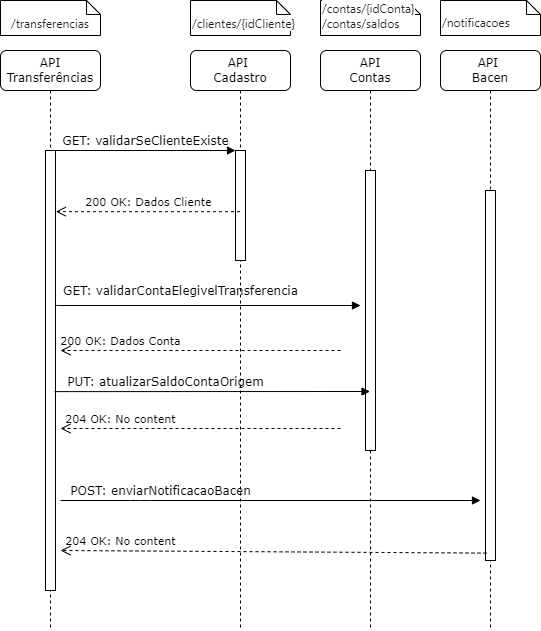

The diagram above was exported from draw.io. Its source (the exported page's mxGraphModel, read from the mxfile embedded in the PNG):
<mxGraphModel dx="794" dy="511" grid="1" gridSize="10" guides="1" tooltips="1" connect="1" arrows="1" fold="1" page="1" pageScale="1" pageWidth="1100" pageHeight="850" background="none" math="0" shadow="0">
  <root>
    <mxCell id="0" />
    <mxCell id="1" parent="0" />
    <mxCell id="7baba1c4bc27f4b0-2" value="API&amp;nbsp;&lt;div&gt;Cadastro&lt;/div&gt;" style="shape=umlLifeline;perimeter=lifelinePerimeter;whiteSpace=wrap;html=1;container=1;collapsible=0;recursiveResize=0;outlineConnect=0;rounded=1;shadow=0;comic=0;labelBackgroundColor=none;strokeWidth=1;fontFamily=Verdana;fontSize=12;align=center;" parent="1" vertex="1">
      <mxGeometry x="290" y="80" width="100" height="580" as="geometry" />
    </mxCell>
    <mxCell id="7baba1c4bc27f4b0-10" value="" style="html=1;points=[];perimeter=orthogonalPerimeter;rounded=0;shadow=0;comic=0;labelBackgroundColor=none;strokeWidth=1;fontFamily=Verdana;fontSize=12;align=center;" parent="7baba1c4bc27f4b0-2" vertex="1">
      <mxGeometry x="45" y="100" width="10" height="110" as="geometry" />
    </mxCell>
    <mxCell id="7baba1c4bc27f4b0-3" value="API&lt;div&gt;Contas&lt;/div&gt;" style="shape=umlLifeline;perimeter=lifelinePerimeter;whiteSpace=wrap;html=1;container=1;collapsible=0;recursiveResize=0;outlineConnect=0;rounded=1;shadow=0;comic=0;labelBackgroundColor=none;strokeWidth=1;fontFamily=Verdana;fontSize=12;align=center;" parent="1" vertex="1">
      <mxGeometry x="420" y="80" width="100" height="580" as="geometry" />
    </mxCell>
    <mxCell id="7baba1c4bc27f4b0-13" value="" style="html=1;points=[];perimeter=orthogonalPerimeter;rounded=0;shadow=0;comic=0;labelBackgroundColor=none;strokeWidth=1;fontFamily=Verdana;fontSize=12;align=center;" parent="7baba1c4bc27f4b0-3" vertex="1">
      <mxGeometry x="45" y="120" width="10" height="280" as="geometry" />
    </mxCell>
    <mxCell id="7baba1c4bc27f4b0-4" value="API&amp;nbsp;&lt;div&gt;Bacen&lt;/div&gt;" style="shape=umlLifeline;perimeter=lifelinePerimeter;whiteSpace=wrap;html=1;container=1;collapsible=0;recursiveResize=0;outlineConnect=0;rounded=1;shadow=0;comic=0;labelBackgroundColor=none;strokeWidth=1;fontFamily=Verdana;fontSize=12;align=center;" parent="1" vertex="1">
      <mxGeometry x="540" y="80" width="100" height="580" as="geometry" />
    </mxCell>
    <mxCell id="7baba1c4bc27f4b0-8" value="API Transferências" style="shape=umlLifeline;perimeter=lifelinePerimeter;whiteSpace=wrap;html=1;container=1;collapsible=0;recursiveResize=0;outlineConnect=0;rounded=1;shadow=0;comic=0;labelBackgroundColor=none;strokeWidth=1;fontFamily=Verdana;fontSize=12;align=center;" parent="1" vertex="1">
      <mxGeometry x="100" y="80" width="100" height="580" as="geometry" />
    </mxCell>
    <mxCell id="7baba1c4bc27f4b0-9" value="" style="html=1;points=[];perimeter=orthogonalPerimeter;rounded=0;shadow=0;comic=0;labelBackgroundColor=none;strokeWidth=1;fontFamily=Verdana;fontSize=12;align=center;" parent="7baba1c4bc27f4b0-8" vertex="1">
      <mxGeometry x="45" y="100" width="10" height="440" as="geometry" />
    </mxCell>
    <mxCell id="7baba1c4bc27f4b0-16" value="" style="html=1;points=[];perimeter=orthogonalPerimeter;rounded=0;shadow=0;comic=0;labelBackgroundColor=none;strokeWidth=1;fontFamily=Verdana;fontSize=12;align=center;" parent="1" vertex="1">
      <mxGeometry x="585" y="220" width="10" height="370" as="geometry" />
    </mxCell>
    <mxCell id="7baba1c4bc27f4b0-17" value="POST: enviarNotificacaoBacen" style="html=1;verticalAlign=bottom;endArrow=block;labelBackgroundColor=none;fontFamily=Verdana;fontSize=12;edgeStyle=elbowEdgeStyle;elbow=horizontal;" parent="1" edge="1">
      <mxGeometry x="-0.5238" relative="1" as="geometry">
        <mxPoint x="160" y="530" as="sourcePoint" />
        <Array as="points">
          <mxPoint x="240" y="530" />
          <mxPoint x="470" y="220" />
        </Array>
        <mxPoint x="580" y="530" as="targetPoint" />
        <mxPoint as="offset" />
      </mxGeometry>
    </mxCell>
    <mxCell id="7baba1c4bc27f4b0-11" value="GET: validarSeClienteExiste" style="html=1;verticalAlign=bottom;endArrow=block;entryX=0;entryY=0;labelBackgroundColor=none;fontFamily=Verdana;fontSize=12;edgeStyle=elbowEdgeStyle;elbow=vertical;" parent="1" source="7baba1c4bc27f4b0-9" target="7baba1c4bc27f4b0-10" edge="1">
      <mxGeometry relative="1" as="geometry">
        <mxPoint x="220" y="190" as="sourcePoint" />
        <Array as="points" />
      </mxGeometry>
    </mxCell>
    <mxCell id="7baba1c4bc27f4b0-40" value="&lt;div&gt;&lt;span style=&quot;color: rgb(33, 33, 33); font-family: Inter, system-ui, -apple-system, BlinkMacSystemFont, &amp;quot;Segoe UI&amp;quot;, Roboto, Oxygen, Ubuntu, Cantarell, &amp;quot;Fira Sans&amp;quot;, &amp;quot;Droid Sans&amp;quot;, Helvetica, Arial, sans-serif; white-space-collapse: preserve; background-color: rgb(255, 255, 255);&quot;&gt;&lt;br&gt;&lt;/span&gt;&lt;/div&gt;&lt;span style=&quot;color: rgb(33, 33, 33); font-family: Inter, system-ui, -apple-system, BlinkMacSystemFont, &amp;quot;Segoe UI&amp;quot;, Roboto, Oxygen, Ubuntu, Cantarell, &amp;quot;Fira Sans&amp;quot;, &amp;quot;Droid Sans&amp;quot;, Helvetica, Arial, sans-serif; white-space-collapse: preserve; background-color: rgb(255, 255, 255);&quot;&gt;/transferencias&lt;/span&gt;" style="shape=note;whiteSpace=wrap;html=1;size=14;verticalAlign=top;align=center;spacingTop=-6;rounded=0;shadow=0;comic=0;labelBackgroundColor=none;strokeWidth=1;fontFamily=Verdana;fontSize=12" parent="1" vertex="1">
      <mxGeometry x="100" y="30" width="100" height="35" as="geometry" />
    </mxCell>
    <mxCell id="7baba1c4bc27f4b0-41" value="&lt;div&gt;&lt;span style=&quot;color: rgb(33, 33, 33); font-family: Inter, system-ui, -apple-system, BlinkMacSystemFont, &amp;quot;Segoe UI&amp;quot;, Roboto, Oxygen, Ubuntu, Cantarell, &amp;quot;Fira Sans&amp;quot;, &amp;quot;Droid Sans&amp;quot;, Helvetica, Arial, sans-serif; white-space-collapse: preserve; background-color: rgb(255, 255, 255);&quot;&gt;&lt;br&gt;&lt;/span&gt;&lt;/div&gt;&lt;span style=&quot;color: rgb(33, 33, 33); font-family: Inter, system-ui, -apple-system, BlinkMacSystemFont, &amp;quot;Segoe UI&amp;quot;, Roboto, Oxygen, Ubuntu, Cantarell, &amp;quot;Fira Sans&amp;quot;, &amp;quot;Droid Sans&amp;quot;, Helvetica, Arial, sans-serif; white-space-collapse: preserve; background-color: rgb(255, 255, 255);&quot;&gt;/clientes/{idCliente}&lt;/span&gt;" style="shape=note;whiteSpace=wrap;html=1;size=14;verticalAlign=top;align=left;spacingTop=-6;rounded=0;shadow=0;comic=0;labelBackgroundColor=none;strokeWidth=1;fontFamily=Verdana;fontSize=12" parent="1" vertex="1">
      <mxGeometry x="290" y="30" width="100" height="35" as="geometry" />
    </mxCell>
    <mxCell id="7baba1c4bc27f4b0-42" value="&lt;div&gt;&lt;span style=&quot;background-color: rgb(255, 255, 255); color: rgb(33, 33, 33); font-family: Inter, system-ui, -apple-system, BlinkMacSystemFont, &amp;quot;Segoe UI&amp;quot;, Roboto, Oxygen, Ubuntu, Cantarell, &amp;quot;Fira Sans&amp;quot;, &amp;quot;Droid Sans&amp;quot;, Helvetica, Arial, sans-serif; white-space-collapse: preserve;&quot;&gt;/contas/{idConta}&lt;/span&gt;&lt;br&gt;&lt;/div&gt;&lt;div&gt;&lt;span style=&quot;background-color: rgb(255, 255, 255); color: rgb(33, 33, 33); font-family: Inter, system-ui, -apple-system, BlinkMacSystemFont, &amp;quot;Segoe UI&amp;quot;, Roboto, Oxygen, Ubuntu, Cantarell, &amp;quot;Fira Sans&amp;quot;, &amp;quot;Droid Sans&amp;quot;, Helvetica, Arial, sans-serif; white-space-collapse: preserve;&quot;&gt;/contas/saldos&lt;/span&gt;&lt;br&gt;&lt;/div&gt;" style="shape=note;whiteSpace=wrap;html=1;size=14;verticalAlign=top;align=left;spacingTop=-6;rounded=0;shadow=0;comic=0;labelBackgroundColor=none;strokeWidth=1;fontFamily=Verdana;fontSize=12" parent="1" vertex="1">
      <mxGeometry x="420" y="30" width="100" height="35" as="geometry" />
    </mxCell>
    <mxCell id="7baba1c4bc27f4b0-43" value="&lt;div&gt;&lt;br&gt;&lt;/div&gt;&lt;div&gt;&lt;span style=&quot;color: rgb(33, 33, 33); font-family: Inter, system-ui, -apple-system, BlinkMacSystemFont, &amp;quot;Segoe UI&amp;quot;, Roboto, Oxygen, Ubuntu, Cantarell, &amp;quot;Fira Sans&amp;quot;, &amp;quot;Droid Sans&amp;quot;, Helvetica, Arial, sans-serif; white-space-collapse: preserve; background-color: rgb(255, 255, 255);&quot;&gt;/notificacoes&lt;/span&gt;&lt;br&gt;&lt;/div&gt;" style="shape=note;whiteSpace=wrap;html=1;size=14;verticalAlign=top;align=left;spacingTop=-6;rounded=0;shadow=0;comic=0;labelBackgroundColor=none;strokeWidth=1;fontFamily=Verdana;fontSize=12" parent="1" vertex="1">
      <mxGeometry x="540" y="30" width="100" height="35" as="geometry" />
    </mxCell>
    <mxCell id="P7hEzyY113e1cxfcC1FB-1" value="&lt;font style=&quot;font-size: 11px;&quot;&gt;200 OK: Dados Cliente&lt;/font&gt;" style="html=1;verticalAlign=bottom;endArrow=open;dashed=1;endSize=8;labelBackgroundColor=none;fontFamily=Verdana;fontSize=12;entryX=1.033;entryY=0.139;entryDx=0;entryDy=0;entryPerimeter=0;" edge="1" parent="1" source="7baba1c4bc27f4b0-2" target="7baba1c4bc27f4b0-9">
      <mxGeometry x="-0.0054" relative="1" as="geometry">
        <mxPoint x="130" y="260" as="targetPoint" />
        <mxPoint x="280" y="240" as="sourcePoint" />
        <mxPoint as="offset" />
      </mxGeometry>
    </mxCell>
    <mxCell id="P7hEzyY113e1cxfcC1FB-2" value="&lt;font style=&quot;font-size: 11px;&quot;&gt;200 OK: Dados Conta&lt;/font&gt;" style="html=1;verticalAlign=bottom;endArrow=open;dashed=1;endSize=8;labelBackgroundColor=none;fontFamily=Verdana;fontSize=12;" edge="1" parent="1">
      <mxGeometry x="0.5714" relative="1" as="geometry">
        <mxPoint x="160" y="380" as="targetPoint" />
        <mxPoint x="440" y="380" as="sourcePoint" />
        <mxPoint as="offset" />
      </mxGeometry>
    </mxCell>
    <mxCell id="P7hEzyY113e1cxfcC1FB-4" value="&lt;font style=&quot;font-size: 11px;&quot;&gt;204 OK: No content&lt;/font&gt;" style="html=1;verticalAlign=bottom;endArrow=open;dashed=1;endSize=8;labelBackgroundColor=none;fontFamily=Verdana;fontSize=12;" edge="1" parent="1">
      <mxGeometry x="0.5714" relative="1" as="geometry">
        <mxPoint x="160" y="458" as="targetPoint" />
        <mxPoint x="440" y="458" as="sourcePoint" />
        <mxPoint as="offset" />
      </mxGeometry>
    </mxCell>
    <mxCell id="P7hEzyY113e1cxfcC1FB-5" value="&lt;font style=&quot;font-size: 11px;&quot;&gt;204 OK: No content&lt;/font&gt;" style="html=1;verticalAlign=bottom;endArrow=open;dashed=1;endSize=8;labelBackgroundColor=none;fontFamily=Verdana;fontSize=12;exitX=0.1;exitY=0.98;exitDx=0;exitDy=0;exitPerimeter=0;" edge="1" parent="1" source="7baba1c4bc27f4b0-16">
      <mxGeometry x="0.7183" relative="1" as="geometry">
        <mxPoint x="160" y="580" as="targetPoint" />
        <mxPoint x="570" y="580" as="sourcePoint" />
        <mxPoint as="offset" />
      </mxGeometry>
    </mxCell>
    <mxCell id="7baba1c4bc27f4b0-14" value="GET: validarContaElegivelTransferencia" style="html=1;verticalAlign=bottom;endArrow=block;labelBackgroundColor=none;fontFamily=Verdana;fontSize=12;edgeStyle=elbowEdgeStyle;elbow=vertical;exitX=1.033;exitY=0.35;exitDx=0;exitDy=0;exitPerimeter=0;entryX=0.4;entryY=0.44;entryDx=0;entryDy=0;entryPerimeter=0;" parent="1" source="7baba1c4bc27f4b0-9" target="7baba1c4bc27f4b0-3" edge="1">
      <mxGeometry x="-0.1777" y="5" relative="1" as="geometry">
        <mxPoint x="205" y="335" as="sourcePoint" />
        <mxPoint x="450" y="335" as="targetPoint" />
        <Array as="points">
          <mxPoint x="480" y="335" />
        </Array>
        <mxPoint as="offset" />
      </mxGeometry>
    </mxCell>
    <mxCell id="P7hEzyY113e1cxfcC1FB-3" value="PUT: atualizarSaldoContaOrigem" style="html=1;verticalAlign=bottom;endArrow=block;labelBackgroundColor=none;fontFamily=Verdana;fontSize=12;edgeStyle=elbowEdgeStyle;elbow=vertical;exitX=0.9;exitY=0.548;exitDx=0;exitDy=0;exitPerimeter=0;" edge="1" parent="1" source="7baba1c4bc27f4b0-9" target="7baba1c4bc27f4b0-3">
      <mxGeometry x="-0.2995" relative="1" as="geometry">
        <mxPoint x="170" y="423" as="sourcePoint" />
        <mxPoint x="420" y="450" as="targetPoint" />
        <Array as="points" />
        <mxPoint as="offset" />
      </mxGeometry>
    </mxCell>
  </root>
</mxGraphModel>